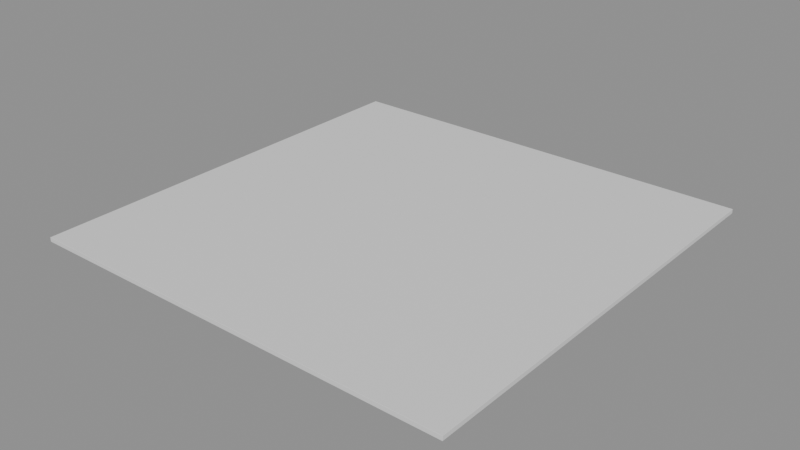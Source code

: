 # Source: source.blend  (saved by Blender 5.2.45; exported with 4.5.12 LTS)
import bpy
from mathutils import Matrix  # noqa: F401  (used for matrix-valued properties, if any)

bpy.ops.wm.read_factory_settings(use_empty=True)
scene = bpy.context.scene
scene.name = 'Scene'

# ---- materials (node trees are filled in below, after node groups)
mat_metal_blue = bpy.data.materials.new('metal_blue')
mat_metal_blue.diffuse_color = (0.14, 0.38, 0.7, 1.0)
mat_metal_blue.roughness = 0.55
mat_metal_blue.metallic = 0.4

# ---- material node trees
mat_metal_blue.use_nodes = True; mat_metal_blue.node_tree.nodes.clear()
_N = mat_metal_blue.node_tree.nodes; _L = mat_metal_blue.node_tree.links
n0 = _N.new('ShaderNodeBsdfPrincipled'); n0.name = 'Principled BSDF'; n0.location = (-200, 100)
n0.inputs[10].default_value = 0.005
n1 = _N.new('ShaderNodeOutputMaterial'); n1.name = 'Material Output'; n1.location = (200, 100)
_L.new(n0.outputs[0], n1.inputs[0])
n1.is_active_output = True

# ---- meshes
me_cube = bpy.data.meshes.new('Cube')
me_cube.from_pydata([(-9.992, -9.992, -0.1), (-9.992, -10.0, -0.09244), (-10.0, -9.992, -0.09244), (-9.992, -9.998, -0.09779), (-9.997, -9.997, -0.09681), (-9.998, -9.998, -0.09244), (-9.998, -9.992, -0.09779), (-9.992, -10.0, 0.09244), (-9.992, -9.992, 0.1), (-10.0, -9.992, 0.09244), (-9.992, -9.998, 0.09779), (-9.997, -9.997, 0.09681), (-9.998, -9.992, 0.09779), (-9.998, -9.998, 0.09244), (-9.992, 9.992, -0.1), (-10.0, 9.992, -0.09244), (-9.992, 10.0, -0.09244), (-9.998, 9.992, -0.09779), (-9.997, 9.997, -0.09681), (-9.998, 9.998, -0.09244), (-9.992, 9.998, -0.09779), (-9.992, 9.992, 0.1), (-9.992, 10.0, 0.09244), (-10.0, 9.992, 0.09244), (-9.992, 9.998, 0.09779), (-9.997, 9.997, 0.09681), (-9.998, 9.998, 0.09244), (-9.998, 9.992, 0.09779), (9.992, -9.992, -0.1), (10.0, -9.992, -0.09244), (9.992, -10.0, -0.09244), (9.998, -9.992, -0.09779), (9.997, -9.997, -0.09681), (9.998, -9.998, -0.09244), (9.992, -9.998, -0.09779), (9.992, -9.992, 0.1), (9.992, -10.0, 0.09244), (10.0, -9.992, 0.09244), (9.992, -9.998, 0.09779), (9.997, -9.997, 0.09681), (9.998, -9.998, 0.09244), (9.998, -9.992, 0.09779), (9.992, 9.992, -0.1), (9.992, 10.0, -0.09244), (10.0, 9.992, -0.09244), (9.992, 9.998, -0.09779), (9.997, 9.997, -0.09681), (9.998, 9.998, -0.09244), (9.998, 9.992, -0.09779), (9.992, 9.992, 0.1), (10.0, 9.992, 0.09244), (9.992, 10.0, 0.09244), (9.998, 9.992, 0.09779), (9.997, 9.997, 0.09681), (9.998, 9.998, 0.09244), (9.992, 9.998, 0.09779)], [], [(0, 3, 4, 6), (1, 5, 4, 3), (2, 6, 4, 5), (7, 10, 11, 13), (8, 12, 11, 10), (9, 13, 11, 12), (14, 17, 18, 20), (15, 19, 18, 17), (16, 20, 18, 19), (21, 24, 25, 27), (22, 26, 25, 24), (23, 27, 25, 26), (28, 31, 32, 34), (29, 33, 32, 31), (30, 34, 32, 33), (35, 38, 39, 41), (36, 40, 39, 38), (37, 41, 39, 40), (42, 45, 46, 48), (43, 47, 46, 45), (44, 48, 46, 47), (49, 52, 53, 55), (50, 54, 53, 52), (51, 55, 53, 54), (14, 0, 6, 17), (17, 6, 2, 15), (1, 7, 13, 5), (5, 13, 9, 2), (8, 21, 27, 12), (12, 27, 23, 9), (22, 16, 19, 26), (26, 19, 15, 23), (42, 14, 20, 45), (45, 20, 16, 43), (21, 49, 55, 24), (24, 55, 51, 22), (50, 44, 47, 54), (54, 47, 43, 51), (28, 42, 48, 31), (31, 48, 44, 29), (49, 35, 41, 52), (52, 41, 37, 50), (36, 30, 33, 40), (40, 33, 29, 37), (0, 28, 34, 3), (3, 34, 30, 1), (35, 8, 10, 38), (38, 10, 7, 36), (14, 42, 28, 0), (2, 9, 23, 15), (30, 36, 7, 1), (49, 21, 8, 35), (16, 22, 51, 43), (44, 50, 37, 29)])
_uv = me_cube.uv_layers.new(name='UVMap')
_uv.uv.foreach_set('vector', [-9.492, -9.492, -9.492, -9.498, -9.497, -9.497, -9.498, -9.492, -9.492, 0.4076, -9.498, 0.4076, -9.497, 0.4032, -9.492, 0.4022, -9.492, 0.4076, -9.492, 0.4022, -9.497, 0.4032, -9.498, 0.4076, -9.492, 0.5924, -9.492, 0.5978, -9.497, 0.5968, -9.498, 0.5924, -9.492, -9.492, -9.498, -9.492, -9.497, -9.497, -9.492, -9.498, -9.492, 0.5924, -9.498, 0.5924, -9.497, 0.5968, -9.492, 0.5978, -9.492, 10.49, -9.498, 10.49, -9.497, 10.5, -9.492, 10.5, 10.49, 0.4076, 10.5, 0.4076, 10.5, 0.4032, 10.49, 0.4022, -9.492, 0.4076, -9.492, 0.4022, -9.497, 0.4032, -9.498, 0.4076, -9.492, 10.49, -9.492, 10.5, -9.497, 10.5, -9.498, 10.49, -9.492, 0.5924, -9.498, 0.5924, -9.497, 0.5968, -9.492, 0.5978, 10.49, 0.5924, 10.49, 0.5978, 10.5, 0.5968, 10.5, 0.5924, 10.49, -9.492, 10.5, -9.492, 10.5, -9.497, 10.49, -9.498, -9.492, 0.4076, -9.498, 0.4076, -9.497, 0.4032, -9.492, 0.4022, 10.49, 0.4076, 10.49, 0.4022, 10.5, 0.4032, 10.5, 0.4076, 10.49, -9.492, 10.49, -9.498, 10.5, -9.497, 10.5, -9.492, 10.49, 0.5924, 10.5, 0.5924, 10.5, 0.5968, 10.49, 0.5978, -9.492, 0.5924, -9.492, 0.5978, -9.497, 0.5968, -9.498, 0.5924, 10.49, 10.49, 10.49, 10.5, 10.5, 10.5, 10.5, 10.49, 10.49, 0.4076, 10.5, 0.4076, 10.5, 0.4032, 10.49, 0.4022, 10.49, 0.4076, 10.49, 0.4022, 10.5, 0.4032, 10.5, 0.4076, 10.49, 10.49, 10.5, 10.49, 10.5, 10.5, 10.49, 10.5, 10.49, 0.5924, 10.5, 0.5924, 10.5, 0.5968, 10.49, 0.5978, 10.49, 0.5924, 10.49, 0.5978, 10.5, 0.5968, 10.5, 0.5924, -9.492, 10.49, -9.492, -9.492, -9.498, -9.492, -9.498, 10.49, 10.49, 0.4022, -9.492, 0.4022, -9.492, 0.4076, 10.49, 0.4076, -9.492, 0.4076, -9.492, 0.5924, -9.498, 0.5924, -9.498, 0.4076, -9.498, 0.4076, -9.498, 0.5924, -9.492, 0.5924, -9.492, 0.4076, -9.492, -9.492, -9.492, 10.49, -9.498, 10.49, -9.498, -9.492, -9.492, 0.5978, 10.49, 0.5978, 10.49, 0.5924, -9.492, 0.5924, -9.492, 0.5924, -9.492, 0.4076, -9.498, 0.4076, -9.498, 0.5924, 10.5, 0.5924, 10.5, 0.4076, 10.49, 0.4076, 10.49, 0.5924, 10.49, 10.49, -9.492, 10.49, -9.492, 10.5, 10.49, 10.5, 10.49, 0.4022, -9.492, 0.4022, -9.492, 0.4076, 10.49, 0.4076, -9.492, 10.49, 10.49, 10.49, 10.49, 10.5, -9.492, 10.5, -9.492, 0.5978, 10.49, 0.5978, 10.49, 0.5924, -9.492, 0.5924, 10.49, 0.5924, 10.49, 0.4076, 10.5, 0.4076, 10.5, 0.5924, 10.5, 0.5924, 10.5, 0.4076, 10.49, 0.4076, 10.49, 0.5924, 10.49, -9.492, 10.49, 10.49, 10.5, 10.49, 10.5, -9.492, -9.492, 0.4022, 10.49, 0.4022, 10.49, 0.4076, -9.492, 0.4076, 10.49, 10.49, 10.49, -9.492, 10.5, -9.492, 10.5, 10.49, 10.49, 0.5978, -9.492, 0.5978, -9.492, 0.5924, 10.49, 0.5924, 10.49, 0.5924, 10.49, 0.4076, 10.5, 0.4076, 10.5, 0.5924, -9.498, 0.5924, -9.498, 0.4076, -9.492, 0.4076, -9.492, 0.5924, -9.492, -9.492, 10.49, -9.492, 10.49, -9.498, -9.492, -9.498, -9.492, 0.4022, 10.49, 0.4022, 10.49, 0.4076, -9.492, 0.4076, 10.49, -9.492, -9.492, -9.492, -9.492, -9.498, 10.49, -9.498, 10.49, 0.5978, -9.492, 0.5978, -9.492, 0.5924, 10.49, 0.5924, -9.492, 10.49, 10.49, 10.49, 10.49, -9.492, -9.492, -9.492, -9.492, 0.4076, -9.492, 0.5924, 10.49, 0.5924, 10.49, 0.4076, 10.49, 0.4076, 10.49, 0.5924, -9.492, 0.5924, -9.492, 0.4076, 10.49, 10.49, -9.492, 10.49, -9.492, -9.492, 10.49, -9.492, -9.492, 0.4076, -9.492, 0.5924, 10.49, 0.5924, 10.49, 0.4076, 10.49, 0.4076, 10.49, 0.5924, -9.492, 0.5924, -9.492, 0.4076])
me_cube.materials.append(mat_metal_blue)
me_cube.update()

# ---- objects
ob_ground_a = bpy.data.objects.new('ground_a', None)
ob_ground_a_module_body = bpy.data.objects.new('ground_a:module:body', me_cube)
ob_ground_a_socket_top = bpy.data.objects.new('ground_a:socket:top', None)
ob_ground_a_socket_front = bpy.data.objects.new('ground_a:socket:front', None)
ob_ground_a_socket_join_left = bpy.data.objects.new('ground_a:socket:join_left', None)
ob_ground_a_socket_join_right = bpy.data.objects.new('ground_a:socket:join_right', None)

# ---- transforms, parenting, visibility, modifiers, constraints
ob_ground_a.location = (0.0, 0.0, 0.0)
ob_ground_a_module_body.parent = ob_ground_a
ob_ground_a_module_body.location = (0.0, 0.0, 0.1)
ob_ground_a_socket_top.parent = ob_ground_a_module_body
ob_ground_a_socket_top.location = (0.0, 0.0, 0.1)
ob_ground_a_socket_top.empty_display_type = 'ARROWS'
ob_ground_a_socket_top.empty_display_size = 0.05
ob_ground_a_socket_front.parent = ob_ground_a_module_body
ob_ground_a_socket_front.location = (0.0, -10.0, 0.0)
ob_ground_a_socket_front.empty_display_type = 'ARROWS'
ob_ground_a_socket_front.empty_display_size = 0.05
ob_ground_a_socket_join_left.parent = ob_ground_a_module_body
ob_ground_a_socket_join_left.location = (-10.0, 0.0, 0.0)
ob_ground_a_socket_join_left.empty_display_type = 'ARROWS'
ob_ground_a_socket_join_left.empty_display_size = 0.05
ob_ground_a_socket_join_right.parent = ob_ground_a_module_body
ob_ground_a_socket_join_right.location = (10.0, 0.0, 0.0)
ob_ground_a_socket_join_right.empty_display_type = 'ARROWS'
ob_ground_a_socket_join_right.empty_display_size = 0.05

# ---- collection membership
scene.collection.objects.link(ob_ground_a)
scene.collection.objects.link(ob_ground_a_module_body)
scene.collection.objects.link(ob_ground_a_socket_top)
scene.collection.objects.link(ob_ground_a_socket_front)
scene.collection.objects.link(ob_ground_a_socket_join_left)
scene.collection.objects.link(ob_ground_a_socket_join_right)

# ---- scene / render settings (as saved in the file)
scene.frame_start = 1; scene.frame_end = 250; scene.frame_set(1)
scene.render.engine = 'BLENDER_EEVEE_NEXT'
scene.render.bake_bias = 0.0
scene.render.bake_samples = 0
scene.render.compositor_device = 'GPU'
scene.eevee.use_volume_custom_range = False
scene.eevee.fast_gi_thickness_near = 0.1
scene.eevee.fast_gi_thickness_far = 0.0
scene.eevee.ray_tracing_options.screen_trace_thickness = 0.1
bpy.context.view_layer.update()

# ---- added for rendering (the .blend has no active camera and no usable light): camera, sun + grey world if the file has none
cam_auto = bpy.data.cameras.new('AutoCamera')
cam_auto.lens = 50.0
cam_auto.sensor_width = 36.0
cam_auto.clip_end = 1000.0
ob_auto_camera = bpy.data.objects.new('AutoCamera', cam_auto)
scene.collection.objects.link(ob_auto_camera)
ob_auto_camera.location = (26.17, -31.404, 21.036)
ob_auto_camera.rotation_euler = (1.09748, -7.21219e-08, 0.694738)
scene.camera = ob_auto_camera
light_auto_sun = bpy.data.lights.new('AutoSun', 'SUN')
light_auto_sun.energy = 3.0
light_auto_sun.angle = 0.0523599
ob_auto_sun = bpy.data.objects.new('AutoSun', light_auto_sun)
scene.collection.objects.link(ob_auto_sun)
ob_auto_sun.rotation_euler = (0.872665, 0.174533, 0.523599)
if scene.world is None:
    world_auto = bpy.data.worlds.new('AutoWorld')
    world_auto.color = (0.3, 0.3, 0.3)
    scene.world = world_auto
bpy.context.view_layer.update()
